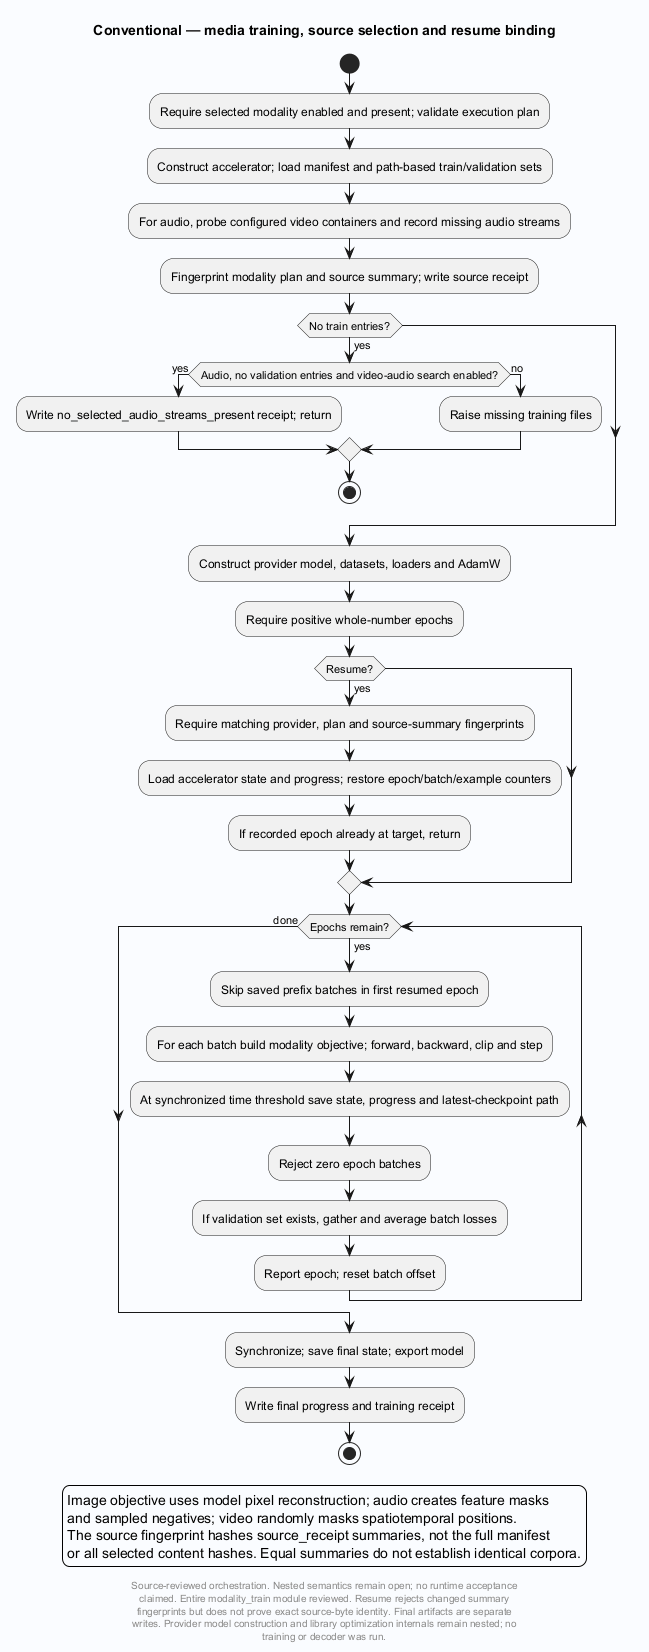

The diagram above was rendered by PlantUML. Its source (embedded in the PNG):
@startuml
' Evidence: Laplace-Conventional/src/laplace_conventional/cli.py SHA256 36d0a136f9cbe4f76c959b641b3d9b2dc676619caa633c1b8724fa8ec11f1359
' Evidence: Laplace-Conventional/src/laplace_conventional/modality_train.py SHA256 1f33c1afc3bb598b6b658ffa6921113fb744dad4e85639ffb81126cec582e765
' Evidence: Laplace-Conventional/src/laplace_conventional/modality_data.py SHA256 7146f3de4a6639533400234c15eeac9ca3f37ebccc51f6ca50502a41e441dd5c
skinparam backgroundColor #FAFCFF
skinparam shadowing false
skinparam defaultFontName SansSerif
title Conventional — media training, source selection and resume binding
start
:Require selected modality enabled and present; validate execution plan;
:Construct accelerator; load manifest and path-based train/validation sets;
:For audio, probe configured video containers and record missing audio streams;
:Fingerprint modality plan and source summary; write source receipt;
if (No train entries?) then (yes)
 if (Audio, no validation entries and video-audio search enabled?) then (yes)
  :Write no_selected_audio_streams_present receipt; return;
 else (no)
  :Raise missing training files;
 endif
 stop
endif
:Construct provider model, datasets, loaders and AdamW;
:Require positive whole-number epochs;
if (Resume?) then (yes)
 :Require matching provider, plan and source-summary fingerprints;
 :Load accelerator state and progress; restore epoch/batch/example counters;
 :If recorded epoch already at target, return;
endif
while (Epochs remain?) is (yes)
 :Skip saved prefix batches in first resumed epoch;
 :For each batch build modality objective; forward, backward, clip and step;
 :At synchronized time threshold save state, progress and latest-checkpoint path;
 :Reject zero epoch batches;
 :If validation set exists, gather and average batch losses;
 :Report epoch; reset batch offset;
endwhile (done)
:Synchronize; save final state; export model;
:Write final progress and training receipt;
stop
legend bottom
Image objective uses model pixel reconstruction; audio creates feature masks
and sampled negatives; video randomly masks spatiotemporal positions.
The source fingerprint hashes source_receipt summaries, not the full manifest
or all selected content hashes. Equal summaries do not establish identical corpora.
endlegend
footer
Source-reviewed orchestration. Nested semantics remain open; no runtime acceptance
claimed. Entire modality_train module reviewed. Resume rejects changed summary
fingerprints but does not prove exact source-byte identity. Final artifacts are separate
writes. Provider model construction and library optimization internals remain nested; no
training or decoder was run.
end footer

@enduml